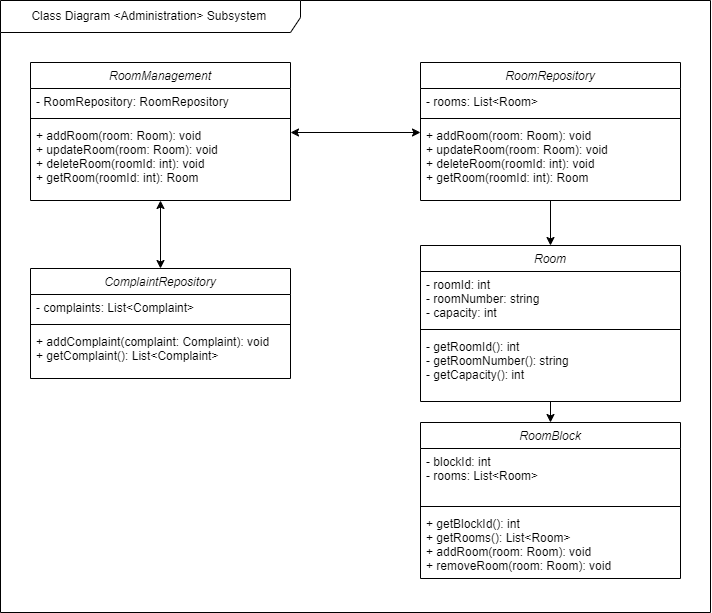

The diagram above was exported from draw.io. Its source (the exported page's mxGraphModel, read from the mxfile embedded in the PNG):
<mxGraphModel dx="1489" dy="1609" grid="1" gridSize="10" guides="1" tooltips="1" connect="1" arrows="1" fold="1" page="1" pageScale="1" pageWidth="827" pageHeight="1169" math="0" shadow="0">
  <root>
    <mxCell id="WIyWlLk6GJQsqaUBKTNV-0" />
    <mxCell id="WIyWlLk6GJQsqaUBKTNV-1" parent="WIyWlLk6GJQsqaUBKTNV-0" />
    <mxCell id="zkfFHV4jXpPFQw0GAbJ--0" value="RoomManagement" style="swimlane;fontStyle=2;align=center;verticalAlign=top;childLayout=stackLayout;horizontal=1;startSize=26;horizontalStack=0;resizeParent=1;resizeLast=0;collapsible=1;marginBottom=0;rounded=0;shadow=0;strokeWidth=1;" parent="WIyWlLk6GJQsqaUBKTNV-1" vertex="1">
      <mxGeometry x="120" y="120" width="260" height="138" as="geometry">
        <mxRectangle x="230" y="140" width="160" height="26" as="alternateBounds" />
      </mxGeometry>
    </mxCell>
    <mxCell id="zkfFHV4jXpPFQw0GAbJ--1" value="- RoomRepository: RoomRepository " style="text;align=left;verticalAlign=top;spacingLeft=4;spacingRight=4;overflow=hidden;rotatable=0;points=[[0,0.5],[1,0.5]];portConstraint=eastwest;" parent="zkfFHV4jXpPFQw0GAbJ--0" vertex="1">
      <mxGeometry y="26" width="260" height="26" as="geometry" />
    </mxCell>
    <mxCell id="zkfFHV4jXpPFQw0GAbJ--4" value="" style="line;html=1;strokeWidth=1;align=left;verticalAlign=middle;spacingTop=-1;spacingLeft=3;spacingRight=3;rotatable=0;labelPosition=right;points=[];portConstraint=eastwest;" parent="zkfFHV4jXpPFQw0GAbJ--0" vertex="1">
      <mxGeometry y="52" width="260" height="8" as="geometry" />
    </mxCell>
    <mxCell id="zkfFHV4jXpPFQw0GAbJ--5" value="+ addRoom(room: Room): void&#10;+ updateRoom(room: Room): void&#10;+ deleteRoom(roomId: int): void&#10;+ getRoom(roomId: int): Room" style="text;align=left;verticalAlign=top;spacingLeft=4;spacingRight=4;overflow=hidden;rotatable=0;points=[[0,0.5],[1,0.5]];portConstraint=eastwest;" parent="zkfFHV4jXpPFQw0GAbJ--0" vertex="1">
      <mxGeometry y="60" width="260" height="70" as="geometry" />
    </mxCell>
    <mxCell id="pUoGFyDdMemMMXjqkGEp-8" value="RoomRepository" style="swimlane;fontStyle=2;align=center;verticalAlign=top;childLayout=stackLayout;horizontal=1;startSize=26;horizontalStack=0;resizeParent=1;resizeLast=0;collapsible=1;marginBottom=0;rounded=0;shadow=0;strokeWidth=1;" vertex="1" parent="WIyWlLk6GJQsqaUBKTNV-1">
      <mxGeometry x="510" y="120" width="260" height="138" as="geometry">
        <mxRectangle x="230" y="140" width="160" height="26" as="alternateBounds" />
      </mxGeometry>
    </mxCell>
    <mxCell id="pUoGFyDdMemMMXjqkGEp-9" value="- rooms: List&lt;Room&gt; " style="text;align=left;verticalAlign=top;spacingLeft=4;spacingRight=4;overflow=hidden;rotatable=0;points=[[0,0.5],[1,0.5]];portConstraint=eastwest;" vertex="1" parent="pUoGFyDdMemMMXjqkGEp-8">
      <mxGeometry y="26" width="260" height="26" as="geometry" />
    </mxCell>
    <mxCell id="pUoGFyDdMemMMXjqkGEp-10" value="" style="line;html=1;strokeWidth=1;align=left;verticalAlign=middle;spacingTop=-1;spacingLeft=3;spacingRight=3;rotatable=0;labelPosition=right;points=[];portConstraint=eastwest;" vertex="1" parent="pUoGFyDdMemMMXjqkGEp-8">
      <mxGeometry y="52" width="260" height="8" as="geometry" />
    </mxCell>
    <mxCell id="pUoGFyDdMemMMXjqkGEp-11" value="+ addRoom(room: Room): void&#10;+ updateRoom(room: Room): void&#10;+ deleteRoom(roomId: int): void&#10;+ getRoom(roomId: int): Room" style="text;align=left;verticalAlign=top;spacingLeft=4;spacingRight=4;overflow=hidden;rotatable=0;points=[[0,0.5],[1,0.5]];portConstraint=eastwest;" vertex="1" parent="pUoGFyDdMemMMXjqkGEp-8">
      <mxGeometry y="60" width="260" height="70" as="geometry" />
    </mxCell>
    <mxCell id="pUoGFyDdMemMMXjqkGEp-13" value="ComplaintRepository" style="swimlane;fontStyle=2;align=center;verticalAlign=top;childLayout=stackLayout;horizontal=1;startSize=26;horizontalStack=0;resizeParent=1;resizeLast=0;collapsible=1;marginBottom=0;rounded=0;shadow=0;strokeWidth=1;" vertex="1" parent="WIyWlLk6GJQsqaUBKTNV-1">
      <mxGeometry x="120" y="326" width="260" height="110" as="geometry">
        <mxRectangle x="230" y="140" width="160" height="26" as="alternateBounds" />
      </mxGeometry>
    </mxCell>
    <mxCell id="pUoGFyDdMemMMXjqkGEp-14" value="- complaints: List&lt;Complaint&gt; " style="text;align=left;verticalAlign=top;spacingLeft=4;spacingRight=4;overflow=hidden;rotatable=0;points=[[0,0.5],[1,0.5]];portConstraint=eastwest;" vertex="1" parent="pUoGFyDdMemMMXjqkGEp-13">
      <mxGeometry y="26" width="260" height="26" as="geometry" />
    </mxCell>
    <mxCell id="pUoGFyDdMemMMXjqkGEp-15" value="" style="line;html=1;strokeWidth=1;align=left;verticalAlign=middle;spacingTop=-1;spacingLeft=3;spacingRight=3;rotatable=0;labelPosition=right;points=[];portConstraint=eastwest;" vertex="1" parent="pUoGFyDdMemMMXjqkGEp-13">
      <mxGeometry y="52" width="260" height="8" as="geometry" />
    </mxCell>
    <mxCell id="pUoGFyDdMemMMXjqkGEp-16" value="+ addComplaint(complaint: Complaint): void&#10;+ getComplaint(): List&lt;Complaint&gt;&#10;" style="text;align=left;verticalAlign=top;spacingLeft=4;spacingRight=4;overflow=hidden;rotatable=0;points=[[0,0.5],[1,0.5]];portConstraint=eastwest;" vertex="1" parent="pUoGFyDdMemMMXjqkGEp-13">
      <mxGeometry y="60" width="260" height="50" as="geometry" />
    </mxCell>
    <mxCell id="pUoGFyDdMemMMXjqkGEp-18" value="Room" style="swimlane;fontStyle=2;align=center;verticalAlign=top;childLayout=stackLayout;horizontal=1;startSize=26;horizontalStack=0;resizeParent=1;resizeLast=0;collapsible=1;marginBottom=0;rounded=0;shadow=0;strokeWidth=1;" vertex="1" parent="WIyWlLk6GJQsqaUBKTNV-1">
      <mxGeometry x="510" y="303" width="260" height="156" as="geometry">
        <mxRectangle x="230" y="140" width="160" height="26" as="alternateBounds" />
      </mxGeometry>
    </mxCell>
    <mxCell id="pUoGFyDdMemMMXjqkGEp-19" value="- roomId: int&#10;- roomNumber: string&#10;- capacity: int" style="text;align=left;verticalAlign=top;spacingLeft=4;spacingRight=4;overflow=hidden;rotatable=0;points=[[0,0.5],[1,0.5]];portConstraint=eastwest;" vertex="1" parent="pUoGFyDdMemMMXjqkGEp-18">
      <mxGeometry y="26" width="260" height="54" as="geometry" />
    </mxCell>
    <mxCell id="pUoGFyDdMemMMXjqkGEp-20" value="" style="line;html=1;strokeWidth=1;align=left;verticalAlign=middle;spacingTop=-1;spacingLeft=3;spacingRight=3;rotatable=0;labelPosition=right;points=[];portConstraint=eastwest;" vertex="1" parent="pUoGFyDdMemMMXjqkGEp-18">
      <mxGeometry y="80" width="260" height="8" as="geometry" />
    </mxCell>
    <mxCell id="pUoGFyDdMemMMXjqkGEp-21" value="- getRoomId(): int&#10;- getRoomNumber(): string&#10;- getCapacity(): int" style="text;align=left;verticalAlign=top;spacingLeft=4;spacingRight=4;overflow=hidden;rotatable=0;points=[[0,0.5],[1,0.5]];portConstraint=eastwest;" vertex="1" parent="pUoGFyDdMemMMXjqkGEp-18">
      <mxGeometry y="88" width="260" height="58" as="geometry" />
    </mxCell>
    <mxCell id="pUoGFyDdMemMMXjqkGEp-22" value="RoomBlock" style="swimlane;fontStyle=2;align=center;verticalAlign=top;childLayout=stackLayout;horizontal=1;startSize=26;horizontalStack=0;resizeParent=1;resizeLast=0;collapsible=1;marginBottom=0;rounded=0;shadow=0;strokeWidth=1;" vertex="1" parent="WIyWlLk6GJQsqaUBKTNV-1">
      <mxGeometry x="510" y="480" width="260" height="156" as="geometry">
        <mxRectangle x="230" y="140" width="160" height="26" as="alternateBounds" />
      </mxGeometry>
    </mxCell>
    <mxCell id="pUoGFyDdMemMMXjqkGEp-23" value="- blockId: int&#10;- rooms: List&lt;Room&gt;" style="text;align=left;verticalAlign=top;spacingLeft=4;spacingRight=4;overflow=hidden;rotatable=0;points=[[0,0.5],[1,0.5]];portConstraint=eastwest;" vertex="1" parent="pUoGFyDdMemMMXjqkGEp-22">
      <mxGeometry y="26" width="260" height="54" as="geometry" />
    </mxCell>
    <mxCell id="pUoGFyDdMemMMXjqkGEp-24" value="" style="line;html=1;strokeWidth=1;align=left;verticalAlign=middle;spacingTop=-1;spacingLeft=3;spacingRight=3;rotatable=0;labelPosition=right;points=[];portConstraint=eastwest;" vertex="1" parent="pUoGFyDdMemMMXjqkGEp-22">
      <mxGeometry y="80" width="260" height="8" as="geometry" />
    </mxCell>
    <mxCell id="pUoGFyDdMemMMXjqkGEp-25" value="+ getBlockId(): int&#10;+ getRooms(): List&lt;Room&gt;&#10;+ addRoom(room: Room): void&#10;+ removeRoom(room: Room): void" style="text;align=left;verticalAlign=top;spacingLeft=4;spacingRight=4;overflow=hidden;rotatable=0;points=[[0,0.5],[1,0.5]];portConstraint=eastwest;" vertex="1" parent="pUoGFyDdMemMMXjqkGEp-22">
      <mxGeometry y="88" width="260" height="62" as="geometry" />
    </mxCell>
    <mxCell id="pUoGFyDdMemMMXjqkGEp-27" value="" style="endArrow=classic;html=1;rounded=0;exitX=0.5;exitY=1;exitDx=0;exitDy=0;entryX=0.5;entryY=0;entryDx=0;entryDy=0;" edge="1" parent="WIyWlLk6GJQsqaUBKTNV-1" source="pUoGFyDdMemMMXjqkGEp-18" target="pUoGFyDdMemMMXjqkGEp-22">
      <mxGeometry width="50" height="50" relative="1" as="geometry">
        <mxPoint x="510" y="330" as="sourcePoint" />
        <mxPoint x="560" y="280" as="targetPoint" />
      </mxGeometry>
    </mxCell>
    <mxCell id="pUoGFyDdMemMMXjqkGEp-28" value="" style="endArrow=classic;html=1;rounded=0;entryX=0.5;entryY=0;entryDx=0;entryDy=0;exitX=0.5;exitY=1;exitDx=0;exitDy=0;" edge="1" parent="WIyWlLk6GJQsqaUBKTNV-1" source="pUoGFyDdMemMMXjqkGEp-8" target="pUoGFyDdMemMMXjqkGEp-18">
      <mxGeometry width="50" height="50" relative="1" as="geometry">
        <mxPoint x="650" y="250" as="sourcePoint" />
        <mxPoint x="560" y="360" as="targetPoint" />
      </mxGeometry>
    </mxCell>
    <mxCell id="pUoGFyDdMemMMXjqkGEp-30" value="" style="endArrow=classic;startArrow=classic;html=1;rounded=0;exitX=0.5;exitY=0;exitDx=0;exitDy=0;entryX=0.5;entryY=1;entryDx=0;entryDy=0;" edge="1" parent="WIyWlLk6GJQsqaUBKTNV-1" source="pUoGFyDdMemMMXjqkGEp-13" target="zkfFHV4jXpPFQw0GAbJ--0">
      <mxGeometry width="50" height="50" relative="1" as="geometry">
        <mxPoint x="220" y="390" as="sourcePoint" />
        <mxPoint x="240" y="260" as="targetPoint" />
      </mxGeometry>
    </mxCell>
    <mxCell id="pUoGFyDdMemMMXjqkGEp-31" value="" style="endArrow=classic;startArrow=classic;html=1;rounded=0;" edge="1" parent="WIyWlLk6GJQsqaUBKTNV-1">
      <mxGeometry width="50" height="50" relative="1" as="geometry">
        <mxPoint x="380" y="190" as="sourcePoint" />
        <mxPoint x="510" y="190" as="targetPoint" />
        <Array as="points" />
      </mxGeometry>
    </mxCell>
    <mxCell id="pUoGFyDdMemMMXjqkGEp-32" value="Class Diagram &amp;lt;Administration&amp;gt; Subsystem&amp;nbsp;" style="shape=umlFrame;whiteSpace=wrap;html=1;pointerEvents=0;width=300;height=32;" vertex="1" parent="WIyWlLk6GJQsqaUBKTNV-1">
      <mxGeometry x="90" y="58" width="710" height="612" as="geometry" />
    </mxCell>
  </root>
</mxGraphModel>